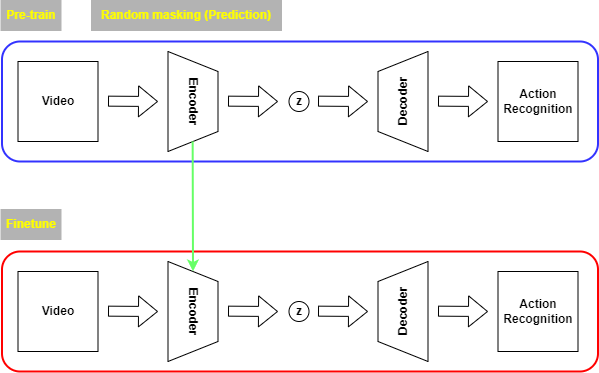

The diagram above was exported from draw.io. Its source (the exported page's mxGraphModel, read from the mxfile embedded in the PNG):
<mxGraphModel dx="1422" dy="-407" grid="1" gridSize="10" guides="1" tooltips="1" connect="1" arrows="1" fold="1" page="1" pageScale="1" pageWidth="827" pageHeight="1169" math="0" shadow="0">
  <root>
    <mxCell id="0" />
    <mxCell id="1" parent="0" />
    <mxCell id="Jk55Nmt2C5iFsKNz_s2C-1" value="&lt;b&gt;&lt;font color=&quot;#ffff00&quot;&gt;Pre-train&lt;/font&gt;&lt;/b&gt;" style="rounded=0;whiteSpace=wrap;html=1;fillColor=#B3B3B3;strokeColor=#B3B3B3;" vertex="1" parent="1">
      <mxGeometry x="39.5" y="1460" width="60" height="30" as="geometry" />
    </mxCell>
    <mxCell id="Jk55Nmt2C5iFsKNz_s2C-2" value="&lt;b&gt;&lt;font color=&quot;#ffff00&quot;&gt;Finetune&lt;/font&gt;&lt;/b&gt;" style="rounded=0;whiteSpace=wrap;html=1;fillColor=#B3B3B3;strokeColor=#B3B3B3;" vertex="1" parent="1">
      <mxGeometry x="39.5" y="1669" width="60" height="30" as="geometry" />
    </mxCell>
    <mxCell id="Jk55Nmt2C5iFsKNz_s2C-3" value="" style="rounded=1;whiteSpace=wrap;html=1;strokeColor=#3333FF;fontColor=#FFFF00;fillColor=none;strokeWidth=2;" vertex="1" parent="1">
      <mxGeometry x="40.5" y="1501" width="596" height="120" as="geometry" />
    </mxCell>
    <mxCell id="Jk55Nmt2C5iFsKNz_s2C-4" value="&lt;font color=&quot;#000000&quot;&gt;&lt;b&gt;Video&lt;/b&gt;&lt;/font&gt;" style="whiteSpace=wrap;html=1;aspect=fixed;strokeColor=#000000;fontColor=#FFFF00;fillColor=#FFFFFF;" vertex="1" parent="1">
      <mxGeometry x="56.5" y="1521" width="80" height="80" as="geometry" />
    </mxCell>
    <mxCell id="Jk55Nmt2C5iFsKNz_s2C-5" value="" style="shape=flexArrow;endArrow=classic;html=1;rounded=0;fontColor=#000000;fillColor=#FFFFFF;" edge="1" parent="1">
      <mxGeometry width="50" height="50" relative="1" as="geometry">
        <mxPoint x="146.5" y="1560.6599999999999" as="sourcePoint" />
        <mxPoint x="196.5" y="1561" as="targetPoint" />
      </mxGeometry>
    </mxCell>
    <mxCell id="Jk55Nmt2C5iFsKNz_s2C-6" value="&lt;b&gt;Encoder&lt;/b&gt;" style="shape=trapezoid;perimeter=trapezoidPerimeter;whiteSpace=wrap;html=1;fixedSize=1;strokeColor=#000000;fontColor=#000000;fillColor=#FFFFFF;rotation=90;" vertex="1" parent="1">
      <mxGeometry x="181.5" y="1536" width="100" height="50" as="geometry" />
    </mxCell>
    <mxCell id="Jk55Nmt2C5iFsKNz_s2C-7" value="" style="shape=flexArrow;endArrow=classic;html=1;rounded=0;fontColor=#000000;fillColor=#FFFFFF;" edge="1" parent="1">
      <mxGeometry width="50" height="50" relative="1" as="geometry">
        <mxPoint x="266.5" y="1560.6599999999999" as="sourcePoint" />
        <mxPoint x="316.5" y="1561" as="targetPoint" />
      </mxGeometry>
    </mxCell>
    <mxCell id="Jk55Nmt2C5iFsKNz_s2C-8" value="&lt;b&gt;z&lt;/b&gt;" style="ellipse;whiteSpace=wrap;html=1;aspect=fixed;strokeColor=#000000;fontColor=#000000;fillColor=#FFFFFF;" vertex="1" parent="1">
      <mxGeometry x="327.5" y="1551" width="20" height="20" as="geometry" />
    </mxCell>
    <mxCell id="Jk55Nmt2C5iFsKNz_s2C-9" value="" style="shape=flexArrow;endArrow=classic;html=1;rounded=0;fontColor=#000000;fillColor=#FFFFFF;" edge="1" parent="1">
      <mxGeometry width="50" height="50" relative="1" as="geometry">
        <mxPoint x="356.5" y="1560.6599999999999" as="sourcePoint" />
        <mxPoint x="406.5" y="1561" as="targetPoint" />
      </mxGeometry>
    </mxCell>
    <mxCell id="Jk55Nmt2C5iFsKNz_s2C-10" value="&lt;b&gt;Decoder&lt;/b&gt;" style="shape=trapezoid;perimeter=trapezoidPerimeter;whiteSpace=wrap;html=1;fixedSize=1;strokeColor=#000000;fontColor=#000000;fillColor=#FFFFFF;rotation=-90;" vertex="1" parent="1">
      <mxGeometry x="391.5" y="1536" width="100" height="50" as="geometry" />
    </mxCell>
    <mxCell id="Jk55Nmt2C5iFsKNz_s2C-11" value="" style="shape=flexArrow;endArrow=classic;html=1;rounded=0;fontColor=#000000;fillColor=#FFFFFF;" edge="1" parent="1">
      <mxGeometry width="50" height="50" relative="1" as="geometry">
        <mxPoint x="476.5" y="1560.6599999999999" as="sourcePoint" />
        <mxPoint x="526.5" y="1561" as="targetPoint" />
      </mxGeometry>
    </mxCell>
    <mxCell id="Jk55Nmt2C5iFsKNz_s2C-12" value="&lt;b style=&quot;color: rgb(0, 0, 0);&quot;&gt;Action&lt;br&gt;Recognition&lt;/b&gt;" style="whiteSpace=wrap;html=1;aspect=fixed;strokeColor=#000000;fontColor=#FFFF00;fillColor=#FFFFFF;" vertex="1" parent="1">
      <mxGeometry x="536.5" y="1521" width="80" height="80" as="geometry" />
    </mxCell>
    <mxCell id="Jk55Nmt2C5iFsKNz_s2C-13" value="" style="rounded=1;whiteSpace=wrap;html=1;strokeColor=#FF0000;fontColor=#FFFF00;fillColor=none;strokeWidth=2;" vertex="1" parent="1">
      <mxGeometry x="40.5" y="1711" width="596" height="120" as="geometry" />
    </mxCell>
    <mxCell id="Jk55Nmt2C5iFsKNz_s2C-14" value="&lt;font color=&quot;#000000&quot;&gt;&lt;b&gt;Video&lt;/b&gt;&lt;/font&gt;" style="whiteSpace=wrap;html=1;aspect=fixed;strokeColor=#000000;fontColor=#FFFF00;fillColor=#FFFFFF;" vertex="1" parent="1">
      <mxGeometry x="56.5" y="1731" width="80" height="80" as="geometry" />
    </mxCell>
    <mxCell id="Jk55Nmt2C5iFsKNz_s2C-15" value="" style="shape=flexArrow;endArrow=classic;html=1;rounded=0;fontColor=#000000;fillColor=#FFFFFF;" edge="1" parent="1">
      <mxGeometry width="50" height="50" relative="1" as="geometry">
        <mxPoint x="146.5" y="1770.6599999999999" as="sourcePoint" />
        <mxPoint x="196.5" y="1771" as="targetPoint" />
      </mxGeometry>
    </mxCell>
    <mxCell id="Jk55Nmt2C5iFsKNz_s2C-16" value="&lt;b&gt;Encoder&lt;/b&gt;" style="shape=trapezoid;perimeter=trapezoidPerimeter;whiteSpace=wrap;html=1;fixedSize=1;strokeColor=#000000;fontColor=#000000;fillColor=#FFFFFF;rotation=90;" vertex="1" parent="1">
      <mxGeometry x="181.5" y="1746" width="100" height="50" as="geometry" />
    </mxCell>
    <mxCell id="Jk55Nmt2C5iFsKNz_s2C-17" value="" style="shape=flexArrow;endArrow=classic;html=1;rounded=0;fontColor=#000000;fillColor=#FFFFFF;" edge="1" parent="1">
      <mxGeometry width="50" height="50" relative="1" as="geometry">
        <mxPoint x="266.5" y="1770.6599999999999" as="sourcePoint" />
        <mxPoint x="316.5" y="1771" as="targetPoint" />
      </mxGeometry>
    </mxCell>
    <mxCell id="Jk55Nmt2C5iFsKNz_s2C-18" value="&lt;b&gt;z&lt;/b&gt;" style="ellipse;whiteSpace=wrap;html=1;aspect=fixed;strokeColor=#000000;fontColor=#000000;fillColor=#FFFFFF;" vertex="1" parent="1">
      <mxGeometry x="327.5" y="1761" width="20" height="20" as="geometry" />
    </mxCell>
    <mxCell id="Jk55Nmt2C5iFsKNz_s2C-19" value="" style="shape=flexArrow;endArrow=classic;html=1;rounded=0;fontColor=#000000;fillColor=#FFFFFF;" edge="1" parent="1">
      <mxGeometry width="50" height="50" relative="1" as="geometry">
        <mxPoint x="356.5" y="1770.6599999999999" as="sourcePoint" />
        <mxPoint x="406.5" y="1771" as="targetPoint" />
      </mxGeometry>
    </mxCell>
    <mxCell id="Jk55Nmt2C5iFsKNz_s2C-20" value="&lt;b&gt;Decoder&lt;/b&gt;" style="shape=trapezoid;perimeter=trapezoidPerimeter;whiteSpace=wrap;html=1;fixedSize=1;strokeColor=#000000;fontColor=#000000;fillColor=#FFFFFF;rotation=-90;" vertex="1" parent="1">
      <mxGeometry x="391.5" y="1746" width="100" height="50" as="geometry" />
    </mxCell>
    <mxCell id="Jk55Nmt2C5iFsKNz_s2C-21" value="" style="shape=flexArrow;endArrow=classic;html=1;rounded=0;fontColor=#000000;fillColor=#FFFFFF;" edge="1" parent="1">
      <mxGeometry width="50" height="50" relative="1" as="geometry">
        <mxPoint x="476.5" y="1770.6599999999999" as="sourcePoint" />
        <mxPoint x="526.5" y="1771" as="targetPoint" />
      </mxGeometry>
    </mxCell>
    <mxCell id="Jk55Nmt2C5iFsKNz_s2C-22" value="&lt;font color=&quot;#000000&quot;&gt;&lt;b&gt;Action&lt;br&gt;Recognition&lt;/b&gt;&lt;br&gt;&lt;/font&gt;" style="whiteSpace=wrap;html=1;aspect=fixed;strokeColor=#000000;fontColor=#FFFF00;fillColor=#FFFFFF;" vertex="1" parent="1">
      <mxGeometry x="536.5" y="1731" width="80" height="80" as="geometry" />
    </mxCell>
    <mxCell id="Jk55Nmt2C5iFsKNz_s2C-23" value="" style="endArrow=classic;html=1;rounded=0;fontColor=#000000;entryX=0;entryY=0.5;entryDx=0;entryDy=0;strokeColor=#66FF66;strokeWidth=2;" edge="1" parent="1" target="Jk55Nmt2C5iFsKNz_s2C-16">
      <mxGeometry width="50" height="50" relative="1" as="geometry">
        <mxPoint x="231.15999999999985" y="1601" as="sourcePoint" />
        <mxPoint x="231.15999999999997" y="1681" as="targetPoint" />
      </mxGeometry>
    </mxCell>
    <mxCell id="Jk55Nmt2C5iFsKNz_s2C-24" value="&lt;font color=&quot;#ffff00&quot;&gt;&lt;b&gt;Random masking (Prediction)&lt;/b&gt;&lt;/font&gt;" style="rounded=0;whiteSpace=wrap;html=1;fillColor=#B3B3B3;strokeColor=#B3B3B3;" vertex="1" parent="1">
      <mxGeometry x="130" y="1460" width="190" height="30" as="geometry" />
    </mxCell>
  </root>
</mxGraphModel>